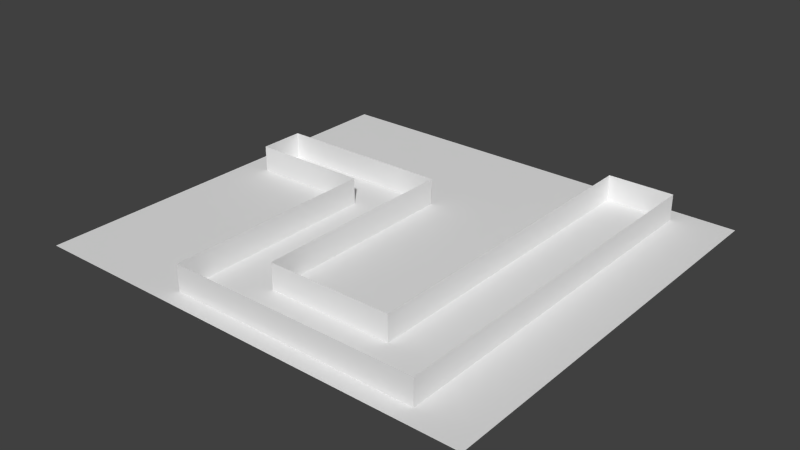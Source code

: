 # Source: backstage_level.blend  (saved by Blender 2.70.0; exported with 4.5.12 LTS)
import bpy
from mathutils import Matrix  # noqa: F401  (used for matrix-valued properties, if any)

bpy.ops.wm.read_factory_settings(use_empty=True)
scene = bpy.context.scene
scene.name = 'Scene'

# ---- collections
col_collection_1 = bpy.data.collections.new('Collection 1'); scene.collection.children.link(col_collection_1)

# ---- materials (node trees are filled in below, after node groups)
mat_floor = bpy.data.materials.new('Floor')
mat_floor.alpha_threshold = 0.0
mat_floor.use_transparent_shadow = False
mat_floor.roughness = 0.5
mat_floor.line_color = (0.0, 0.0, 0.0, 1.0)
mat_brick_002 = bpy.data.materials.new('Brick.002')
mat_brick_002.alpha_threshold = 0.0
mat_brick_002.use_transparent_shadow = False
mat_brick_002.roughness = 0.5
mat_brick_002.line_color = (0.0, 0.0, 0.0, 1.0)
mat_general = bpy.data.materials.new('General')
mat_general.alpha_threshold = 0.0
mat_general.use_transparent_shadow = False
mat_general.roughness = 0.5
mat_general.line_color = (0.0, 0.0, 0.0, 1.0)

# ---- material node trees

# ---- world
world_world = bpy.data.worlds.new('World'); scene.world = world_world
world_world.color = (0.05088, 0.05088, 0.05088)
world_world.use_sun_shadow = False
world_world.sun_shadow_jitter_overblur = 0.0
world_world.cycles.sampling_method = 'MANUAL'
world_world.cycles.sample_map_resolution = 256

# ---- meshes
me_plane = bpy.data.meshes.new('Plane')
me_plane.from_pydata([(-1.0, -1.0, 0.0), (1.0, -1.0, 0.0), (-1.0, 1.0, 0.0), (1.0, 1.0, 0.0)], [], [(0, 1, 3, 2)])
_uv = me_plane.uv_layers.new(name='UVMap')
_uv.uv.foreach_set('vector', [12.71, 12.71, -11.71, 12.71, -11.71, -11.71, 12.71, -11.71])
me_plane.materials.append(mat_floor)
me_plane.use_remesh_preserve_volume = False
me_plane.use_remesh_preserve_attributes = False
me_plane.use_mirror_vertex_groups = False
me_plane.update()
me_cube_004 = bpy.data.meshes.new('Cube.004')
me_cube_004.from_pydata([(6.201, 4.181, -0.9984), (6.201, -4.181, -0.9984), (6.201, 4.181, 3.774), (6.201, -4.181, 3.774), (653.0, 4.181, -0.9984), (653.0, 4.181, 3.774), (6.201, -1.547, 3.774), (6.201, -1.547, -0.9984), (6.201, -2.09, 3.774), (6.201, -2.09, -0.9984), (6.201, -1.547, 0.0006524), (6.201, -2.09, 0.0006524), (-9.387, -1.547, -0.9984), (-9.387, -2.09, -0.9984), (-9.387, -1.547, 0.0006524), (-9.387, -2.09, 0.0006524), (444.5, -4.181, -0.9984), (444.5, -4.181, 3.774), (444.5, -43.68, -0.9984), (444.5, -43.68, 3.774), (652.8, -34.34, -0.9984), (652.8, -34.34, 3.774), (1353.0, -43.68, -0.9984), (1353.0, -43.68, 3.774), (1109.0, -34.34, -0.9984), (1109.0, -34.34, 3.774), (1353.0, 25.22, -0.9984), (1353.0, 25.22, 3.774), (1109.0, 25.22, -0.9984), (1109.0, 25.22, 3.774)], [], [(10, 0, 2), (17, 16, 1), (0, 5, 2), (10, 8, 11), (15, 14, 11), (11, 14, 10), (12, 15, 13), (9, 15, 11), (7, 13, 9), (10, 12, 7), (7, 0, 10), (6, 10, 2), (4, 5, 0), (6, 8, 10), (11, 1, 9), (8, 3, 11), (11, 3, 1), (14, 15, 12), (13, 15, 9), (12, 13, 7), (14, 12, 10), (4, 20, 21), (16, 17, 19), (21, 20, 24), (23, 22, 18), (25, 24, 28), (29, 28, 26), (23, 27, 26), (3, 17, 1), (5, 4, 21), (18, 16, 19), (25, 21, 24), (19, 23, 18), (29, 25, 28), (27, 29, 26), (22, 23, 26)])
me_cube_004.polygons.foreach_set('material_index', [0, 0, 0, 0, 1, 1, 1, 1, 1, 1, 0, 0, 0, 0, 0, 0, 0, 1, 1, 1, 1, 0, 0, 0, 0, 0, 0, 0, 0, 0, 0, 0, 0, 0, 0, 0])
_uv = me_cube_004.uv_layers.new(name='UVMap')
_uv.uv.foreach_set('vector', [0.07101, -0.08761, 1.63, -0.4955, 1.63, 1.455, -1.305, -0.7181, -1.305, 1.703, 2.308, 1.703, 4.379, -0.7107, -3.379, 1.711, 4.379, 1.711, 0.07101, -0.08761, -0.07687, 1.454, -0.07687, -0.08765, 0.9032, 0.5, 0.5, 0.5, 0.9032, 0.5, 0.9032, 0.5, 0.5, 0.5, 0.5, 0.5, 0.5, -0.3063, 0.9032, 0.5, 0.9032, -0.3063, 0.9032, -0.3063, 0.9032, 0.5, 0.9032, 0.5, 0.0, 0.0, 0.5, -0.3063, 0.9032, -0.3063, 0.07101, -0.08761, 0.06893, -0.4905, 0.07101, -0.4959, 0.07101, -0.4959, 1.63, -0.4955, 0.07101, -0.08761, 0.071, 1.454, 0.07101, -0.08761, 1.63, 1.455, -3.379, -0.7107, -3.379, 1.711, 4.379, -0.7107, 0.071, 1.454, -0.07687, 1.454, 0.07101, -0.08761, -0.07687, -0.08765, -0.6458, -0.4961, -0.07687, -0.4959, -0.07687, 1.454, -0.6458, 1.454, -0.07687, -0.08765, -0.07687, -0.08765, -0.6458, 1.454, -0.6458, -0.4961, 0.5, 0.5, 0.9032, 0.5, 0.5, -0.3063, 0.9032, -0.3063, 0.9032, 0.5, 0.9032, -0.3063, 0.0, 0.0, 0.5, -0.3063, 0.0, 0.0, 0.5, 0.5, 0.5, -0.3063, 0.5, 0.5, 5.508, 1.416, -4.349, 1.416, -4.349, -0.8679, 5.221, -0.4552, 5.221, 1.276, -4.323, 1.276, 2.935, -0.35, 2.935, 1.224, -2.074, 1.224, -2.627, -0.8396, -2.627, 1.803, 3.661, 1.803, 6.448, -0.2561, 6.448, 1.13, -5.076, 1.13, 2.352, -0.5959, 2.352, 1.512, -1.24, 1.512, 7.364, 1.114, -6.519, 1.114, -6.519, -0.3294, 2.308, -0.7181, -1.305, -0.7181, 2.308, 1.703, 5.508, -0.8679, 5.508, 1.416, -4.349, -0.8679, -4.323, -0.4552, 5.221, -0.4552, -4.323, 1.276, -2.074, -0.35, 2.935, -0.35, -2.074, 1.224, 3.661, -0.8396, -2.627, -0.8396, 3.661, 1.803, -5.076, -0.2561, 6.448, -0.2561, -5.076, 1.13, -1.24, -0.5959, 2.352, -0.5959, -1.24, 1.512, 7.364, -0.3294, 7.364, 1.114, -6.519, -0.3294])
me_cube_004.materials.append(mat_brick_002)
me_cube_004.materials.append(mat_general)
me_cube_004.use_remesh_preserve_volume = False
me_cube_004.use_remesh_preserve_attributes = False
me_cube_004.use_mirror_vertex_groups = False
me_cube_004.update()

# ---- objects
ob_floor = bpy.data.objects.new('Floor', me_plane)
ob_walls = bpy.data.objects.new('Walls', me_cube_004)

# ---- transforms, parenting, visibility, modifiers, constraints
ob_floor.location = (72.63, -18.24, 0.0)
ob_floor.scale = (-82.35, -75.56, 13.43)
ob_floor.lineart.crease_threshold = 0.0
ob_walls.location = (-0.6163, 0.0, 2.0)
ob_walls.scale = (0.1, 2.0, 2.0)
ob_walls.lineart.crease_threshold = 0.0

# ---- collection membership
col_collection_1.objects.link(ob_floor)
col_collection_1.objects.link(ob_walls)

# ---- scene / render settings (as saved in the file)
scene.frame_start = 1; scene.frame_end = 250; scene.frame_set(1)
scene.render.engine = 'BLENDER_EEVEE_NEXT'
scene.render.resolution_percentage = 50
scene.render.dither_intensity = 0.0
scene.cycles.use_denoising = False
scene.cycles.samples = 10
scene.cycles.sampling_pattern = 'TABULATED_SOBOL'
scene.cycles.light_sampling_threshold = 0.0
scene.cycles.use_adaptive_sampling = False
scene.cycles.use_light_tree = False
scene.cycles.blur_glossy = 0.0
scene.cycles.volume_bounces = 1
scene.cycles.pixel_filter_type = 'GAUSSIAN'
scene.cycles.sample_clamp_indirect = 0.0
scene.view_settings.view_transform = 'Standard'
bpy.context.view_layer.update()

# ---- added for rendering (the .blend has no active camera and no usable light): camera, sun
cam_auto = bpy.data.cameras.new('AutoCamera')
cam_auto.lens = 50.0
cam_auto.sensor_width = 36.0
cam_auto.clip_end = 3632.76
ob_auto_camera = bpy.data.objects.new('AutoCamera', cam_auto)
scene.collection.objects.link(ob_auto_camera)
ob_auto_camera.location = (279.625, -266.633, 170.37)
ob_auto_camera.rotation_euler = (1.09748, -7.21219e-08, 0.694738)
scene.camera = ob_auto_camera
light_auto_sun = bpy.data.lights.new('AutoSun', 'SUN')
light_auto_sun.energy = 3.0
light_auto_sun.angle = 0.0523599
ob_auto_sun = bpy.data.objects.new('AutoSun', light_auto_sun)
scene.collection.objects.link(ob_auto_sun)
ob_auto_sun.rotation_euler = (0.872665, 0.174533, 0.523599)
bpy.context.view_layer.update()
